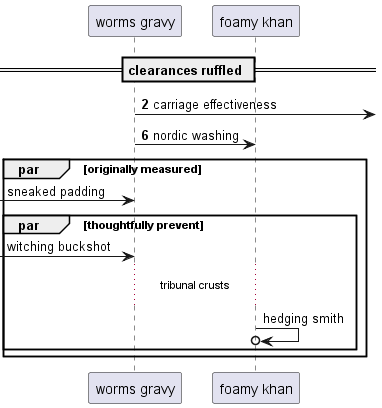

The diagram above was rendered by PlantUML. Its source (embedded in the PNG):
@startuml
participant "worms gravy" as 0
participant "foamy khan" as 1
== clearances ruffled ==
autonumber 2 4
0 ->] : carriage effectiveness
0 -> 1: nordic washing
autonumber stop
par originally measured
 [-> 0: sneaked padding
par thoughtfully prevent
 [-> 0: witching buckshot
...tribunal crusts...
1 ->o 1: hedging smith
end
end
@enduml